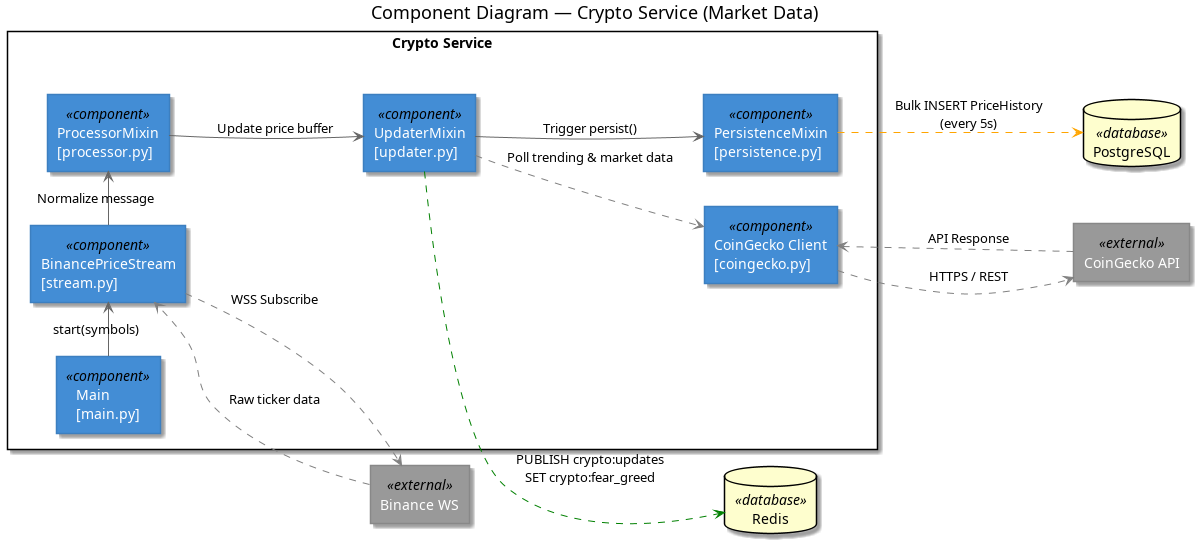

The diagram above was rendered by PlantUML. Its source (embedded in the PNG):
@startuml L3_component_crypto_service
left to right direction

skinparam rectangle {
    BackgroundColor<<component>> #438dd5
    FontColor<<component>> #ffffff
    BorderColor<<component>> #3c7fc0
    BackgroundColor<<database>> #1168bd
    FontColor<<database>> #ffffff
    BorderColor<<database>> #0e4f96
    BackgroundColor<<external>> #999999
    FontColor<<external>> #ffffff
    BorderColor<<external>> #888888
}
skinparam ArrowColor #666666
skinparam FontName SansSerif

title Component Diagram — Crypto Service (Market Data)

rectangle "Crypto Service" {
    rectangle "Main\n[main.py]" <<component>> as main

    rectangle "BinancePriceStream\n[stream.py]" <<component>> as stream

    together {
        rectangle "ProcessorMixin\n[processor.py]" <<component>> as processor
        rectangle "UpdaterMixin\n[updater.py]" <<component>> as updater
        rectangle "PersistenceMixin\n[persistence.py]" <<component>> as persistence
    }

    rectangle "CoinGecko Client\n[coingecko.py]" <<component>> as coingecko
}

rectangle "Binance WS" <<external>> as binance
rectangle "CoinGecko API" <<external>> as coingecko_ext
database "Redis" <<database>> as redis
database "PostgreSQL" <<database>> as db

' Force stacking
processor -[hidden]down-> updater
updater   -[hidden]down-> persistence

' Entry point
main      ->              stream      : "start(symbols)"

' Binance stream
stream    -[#gray,dashed]-> binance   : "WSS Subscribe"
binance   -[#gray,dashed]-> stream    : "Raw ticker data"

' Processing pipeline
stream    ->              processor   : "Normalize message"
processor ->              updater     : "Update price buffer"

' CoinGecko polling
updater   -[#gray,dashed]-> coingecko : "Poll trending & market data"
coingecko -[#gray,dashed]-> coingecko_ext : "HTTPS / REST"
coingecko_ext -[#gray,dashed]-> coingecko : "API Response"

' Outputs
updater   -[#green,dashed]-> redis    : "PUBLISH crypto:updates\nSET crypto:fear_greed"
updater   ->              persistence : "Trigger persist()"
persistence -[#orange,dashed]-> db   : "Bulk INSERT PriceHistory\n(every 5s)"

@enduml